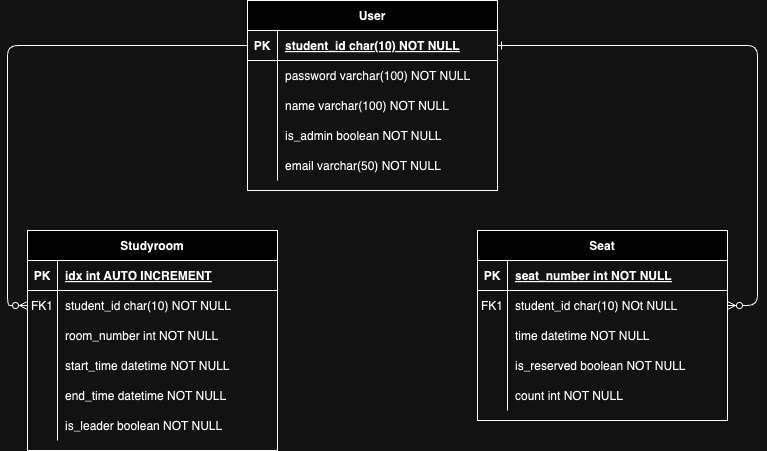

The diagram above was exported from draw.io. Its source (the exported page's mxGraphModel, read from the mxfile embedded in the PNG):
<mxGraphModel dx="1242" dy="819" grid="1" gridSize="10" guides="1" tooltips="1" connect="1" arrows="1" fold="1" page="1" pageScale="1" pageWidth="850" pageHeight="1100" math="0" shadow="0" extFonts="Permanent Marker^https://fonts.googleapis.com/css?family=Permanent+Marker">
  <root>
    <mxCell id="0" />
    <mxCell id="1" parent="0" />
    <mxCell id="C-vyLk0tnHw3VtMMgP7b-1" value="" style="edgeStyle=entityRelationEdgeStyle;endArrow=ERzeroToMany;startArrow=ERone;endFill=1;startFill=0;" parent="1" source="C-vyLk0tnHw3VtMMgP7b-24" target="C-vyLk0tnHw3VtMMgP7b-6" edge="1">
      <mxGeometry width="100" height="100" relative="1" as="geometry">
        <mxPoint x="340" y="720" as="sourcePoint" />
        <mxPoint x="440" y="620" as="targetPoint" />
      </mxGeometry>
    </mxCell>
    <mxCell id="C-vyLk0tnHw3VtMMgP7b-2" value="Seat" style="shape=table;startSize=30;container=1;collapsible=1;childLayout=tableLayout;fixedRows=1;rowLines=0;fontStyle=1;align=center;resizeLast=1;" parent="1" vertex="1">
      <mxGeometry x="520" y="320" width="250" height="190" as="geometry" />
    </mxCell>
    <mxCell id="C-vyLk0tnHw3VtMMgP7b-3" value="" style="shape=partialRectangle;collapsible=0;dropTarget=0;pointerEvents=0;fillColor=none;points=[[0,0.5],[1,0.5]];portConstraint=eastwest;top=0;left=0;right=0;bottom=1;" parent="C-vyLk0tnHw3VtMMgP7b-2" vertex="1">
      <mxGeometry y="30" width="250" height="30" as="geometry" />
    </mxCell>
    <mxCell id="C-vyLk0tnHw3VtMMgP7b-4" value="PK" style="shape=partialRectangle;overflow=hidden;connectable=0;fillColor=none;top=0;left=0;bottom=0;right=0;fontStyle=1;" parent="C-vyLk0tnHw3VtMMgP7b-3" vertex="1">
      <mxGeometry width="30" height="30" as="geometry">
        <mxRectangle width="30" height="30" as="alternateBounds" />
      </mxGeometry>
    </mxCell>
    <mxCell id="C-vyLk0tnHw3VtMMgP7b-5" value="seat_number int NOT NULL" style="shape=partialRectangle;overflow=hidden;connectable=0;fillColor=none;top=0;left=0;bottom=0;right=0;align=left;spacingLeft=6;fontStyle=5;" parent="C-vyLk0tnHw3VtMMgP7b-3" vertex="1">
      <mxGeometry x="30" width="220" height="30" as="geometry">
        <mxRectangle width="220" height="30" as="alternateBounds" />
      </mxGeometry>
    </mxCell>
    <mxCell id="C-vyLk0tnHw3VtMMgP7b-6" value="" style="shape=partialRectangle;collapsible=0;dropTarget=0;pointerEvents=0;fillColor=none;points=[[0,0.5],[1,0.5]];portConstraint=eastwest;top=0;left=0;right=0;bottom=0;" parent="C-vyLk0tnHw3VtMMgP7b-2" vertex="1">
      <mxGeometry y="60" width="250" height="30" as="geometry" />
    </mxCell>
    <mxCell id="C-vyLk0tnHw3VtMMgP7b-7" value="FK1" style="shape=partialRectangle;overflow=hidden;connectable=0;fillColor=none;top=0;left=0;bottom=0;right=0;" parent="C-vyLk0tnHw3VtMMgP7b-6" vertex="1">
      <mxGeometry width="30" height="30" as="geometry">
        <mxRectangle width="30" height="30" as="alternateBounds" />
      </mxGeometry>
    </mxCell>
    <mxCell id="C-vyLk0tnHw3VtMMgP7b-8" value="student_id char(10) NOt NULL" style="shape=partialRectangle;overflow=hidden;connectable=0;fillColor=none;top=0;left=0;bottom=0;right=0;align=left;spacingLeft=6;" parent="C-vyLk0tnHw3VtMMgP7b-6" vertex="1">
      <mxGeometry x="30" width="220" height="30" as="geometry">
        <mxRectangle width="220" height="30" as="alternateBounds" />
      </mxGeometry>
    </mxCell>
    <mxCell id="C-vyLk0tnHw3VtMMgP7b-9" value="" style="shape=partialRectangle;collapsible=0;dropTarget=0;pointerEvents=0;fillColor=none;points=[[0,0.5],[1,0.5]];portConstraint=eastwest;top=0;left=0;right=0;bottom=0;" parent="C-vyLk0tnHw3VtMMgP7b-2" vertex="1">
      <mxGeometry y="90" width="250" height="30" as="geometry" />
    </mxCell>
    <mxCell id="C-vyLk0tnHw3VtMMgP7b-10" value="" style="shape=partialRectangle;overflow=hidden;connectable=0;fillColor=none;top=0;left=0;bottom=0;right=0;" parent="C-vyLk0tnHw3VtMMgP7b-9" vertex="1">
      <mxGeometry width="30" height="30" as="geometry">
        <mxRectangle width="30" height="30" as="alternateBounds" />
      </mxGeometry>
    </mxCell>
    <mxCell id="C-vyLk0tnHw3VtMMgP7b-11" value="time datetime NOT NULL" style="shape=partialRectangle;overflow=hidden;connectable=0;fillColor=none;top=0;left=0;bottom=0;right=0;align=left;spacingLeft=6;" parent="C-vyLk0tnHw3VtMMgP7b-9" vertex="1">
      <mxGeometry x="30" width="220" height="30" as="geometry">
        <mxRectangle width="220" height="30" as="alternateBounds" />
      </mxGeometry>
    </mxCell>
    <mxCell id="35vTwsWhFgv1ZjeMRlI4-7" value="" style="shape=partialRectangle;collapsible=0;dropTarget=0;pointerEvents=0;fillColor=none;points=[[0,0.5],[1,0.5]];portConstraint=eastwest;top=0;left=0;right=0;bottom=0;" vertex="1" parent="C-vyLk0tnHw3VtMMgP7b-2">
      <mxGeometry y="120" width="250" height="30" as="geometry" />
    </mxCell>
    <mxCell id="35vTwsWhFgv1ZjeMRlI4-8" value="" style="shape=partialRectangle;overflow=hidden;connectable=0;fillColor=none;top=0;left=0;bottom=0;right=0;" vertex="1" parent="35vTwsWhFgv1ZjeMRlI4-7">
      <mxGeometry width="30" height="30" as="geometry">
        <mxRectangle width="30" height="30" as="alternateBounds" />
      </mxGeometry>
    </mxCell>
    <mxCell id="35vTwsWhFgv1ZjeMRlI4-9" value="is_reserved boolean NOT NULL" style="shape=partialRectangle;overflow=hidden;connectable=0;fillColor=none;top=0;left=0;bottom=0;right=0;align=left;spacingLeft=6;" vertex="1" parent="35vTwsWhFgv1ZjeMRlI4-7">
      <mxGeometry x="30" width="220" height="30" as="geometry">
        <mxRectangle width="220" height="30" as="alternateBounds" />
      </mxGeometry>
    </mxCell>
    <mxCell id="35vTwsWhFgv1ZjeMRlI4-10" value="" style="shape=partialRectangle;collapsible=0;dropTarget=0;pointerEvents=0;fillColor=none;points=[[0,0.5],[1,0.5]];portConstraint=eastwest;top=0;left=0;right=0;bottom=0;" vertex="1" parent="C-vyLk0tnHw3VtMMgP7b-2">
      <mxGeometry y="150" width="250" height="30" as="geometry" />
    </mxCell>
    <mxCell id="35vTwsWhFgv1ZjeMRlI4-11" value="" style="shape=partialRectangle;overflow=hidden;connectable=0;fillColor=none;top=0;left=0;bottom=0;right=0;" vertex="1" parent="35vTwsWhFgv1ZjeMRlI4-10">
      <mxGeometry width="30" height="30" as="geometry">
        <mxRectangle width="30" height="30" as="alternateBounds" />
      </mxGeometry>
    </mxCell>
    <mxCell id="35vTwsWhFgv1ZjeMRlI4-12" value="count int NOT NULL" style="shape=partialRectangle;overflow=hidden;connectable=0;fillColor=none;top=0;left=0;bottom=0;right=0;align=left;spacingLeft=6;" vertex="1" parent="35vTwsWhFgv1ZjeMRlI4-10">
      <mxGeometry x="30" width="220" height="30" as="geometry">
        <mxRectangle width="220" height="30" as="alternateBounds" />
      </mxGeometry>
    </mxCell>
    <mxCell id="C-vyLk0tnHw3VtMMgP7b-13" value="Studyroom" style="shape=table;startSize=30;container=1;collapsible=1;childLayout=tableLayout;fixedRows=1;rowLines=0;fontStyle=1;align=center;resizeLast=1;" parent="1" vertex="1">
      <mxGeometry x="70" y="320" width="250" height="220" as="geometry" />
    </mxCell>
    <mxCell id="C-vyLk0tnHw3VtMMgP7b-14" value="" style="shape=partialRectangle;collapsible=0;dropTarget=0;pointerEvents=0;fillColor=none;points=[[0,0.5],[1,0.5]];portConstraint=eastwest;top=0;left=0;right=0;bottom=1;" parent="C-vyLk0tnHw3VtMMgP7b-13" vertex="1">
      <mxGeometry y="30" width="250" height="30" as="geometry" />
    </mxCell>
    <mxCell id="C-vyLk0tnHw3VtMMgP7b-15" value="PK" style="shape=partialRectangle;overflow=hidden;connectable=0;fillColor=none;top=0;left=0;bottom=0;right=0;fontStyle=1;" parent="C-vyLk0tnHw3VtMMgP7b-14" vertex="1">
      <mxGeometry width="30" height="30" as="geometry">
        <mxRectangle width="30" height="30" as="alternateBounds" />
      </mxGeometry>
    </mxCell>
    <mxCell id="C-vyLk0tnHw3VtMMgP7b-16" value="idx int AUTO INCREMENT" style="shape=partialRectangle;overflow=hidden;connectable=0;fillColor=none;top=0;left=0;bottom=0;right=0;align=left;spacingLeft=6;fontStyle=5;" parent="C-vyLk0tnHw3VtMMgP7b-14" vertex="1">
      <mxGeometry x="30" width="220" height="30" as="geometry">
        <mxRectangle width="220" height="30" as="alternateBounds" />
      </mxGeometry>
    </mxCell>
    <mxCell id="C-vyLk0tnHw3VtMMgP7b-17" value="" style="shape=partialRectangle;collapsible=0;dropTarget=0;pointerEvents=0;fillColor=none;points=[[0,0.5],[1,0.5]];portConstraint=eastwest;top=0;left=0;right=0;bottom=0;" parent="C-vyLk0tnHw3VtMMgP7b-13" vertex="1">
      <mxGeometry y="60" width="250" height="30" as="geometry" />
    </mxCell>
    <mxCell id="C-vyLk0tnHw3VtMMgP7b-18" value="FK1" style="shape=partialRectangle;overflow=hidden;connectable=0;fillColor=none;top=0;left=0;bottom=0;right=0;" parent="C-vyLk0tnHw3VtMMgP7b-17" vertex="1">
      <mxGeometry width="30" height="30" as="geometry">
        <mxRectangle width="30" height="30" as="alternateBounds" />
      </mxGeometry>
    </mxCell>
    <mxCell id="C-vyLk0tnHw3VtMMgP7b-19" value="student_id char(10) NOT NULL" style="shape=partialRectangle;overflow=hidden;connectable=0;fillColor=none;top=0;left=0;bottom=0;right=0;align=left;spacingLeft=6;" parent="C-vyLk0tnHw3VtMMgP7b-17" vertex="1">
      <mxGeometry x="30" width="220" height="30" as="geometry">
        <mxRectangle width="220" height="30" as="alternateBounds" />
      </mxGeometry>
    </mxCell>
    <mxCell id="DQ5aeE7dA3QVoWateEZT-1" value="" style="shape=partialRectangle;collapsible=0;dropTarget=0;pointerEvents=0;fillColor=none;points=[[0,0.5],[1,0.5]];portConstraint=eastwest;top=0;left=0;right=0;bottom=0;" parent="C-vyLk0tnHw3VtMMgP7b-13" vertex="1">
      <mxGeometry y="90" width="250" height="30" as="geometry" />
    </mxCell>
    <mxCell id="DQ5aeE7dA3QVoWateEZT-2" value="" style="shape=partialRectangle;overflow=hidden;connectable=0;fillColor=none;top=0;left=0;bottom=0;right=0;" parent="DQ5aeE7dA3QVoWateEZT-1" vertex="1">
      <mxGeometry width="30" height="30" as="geometry">
        <mxRectangle width="30" height="30" as="alternateBounds" />
      </mxGeometry>
    </mxCell>
    <mxCell id="DQ5aeE7dA3QVoWateEZT-3" value="room_number int NOT NULL" style="shape=partialRectangle;overflow=hidden;connectable=0;fillColor=none;top=0;left=0;bottom=0;right=0;align=left;spacingLeft=6;" parent="DQ5aeE7dA3QVoWateEZT-1" vertex="1">
      <mxGeometry x="30" width="220" height="30" as="geometry">
        <mxRectangle width="220" height="30" as="alternateBounds" />
      </mxGeometry>
    </mxCell>
    <mxCell id="C-vyLk0tnHw3VtMMgP7b-20" value="" style="shape=partialRectangle;collapsible=0;dropTarget=0;pointerEvents=0;fillColor=none;points=[[0,0.5],[1,0.5]];portConstraint=eastwest;top=0;left=0;right=0;bottom=0;" parent="C-vyLk0tnHw3VtMMgP7b-13" vertex="1">
      <mxGeometry y="120" width="250" height="30" as="geometry" />
    </mxCell>
    <mxCell id="C-vyLk0tnHw3VtMMgP7b-21" value="" style="shape=partialRectangle;overflow=hidden;connectable=0;fillColor=none;top=0;left=0;bottom=0;right=0;" parent="C-vyLk0tnHw3VtMMgP7b-20" vertex="1">
      <mxGeometry width="30" height="30" as="geometry">
        <mxRectangle width="30" height="30" as="alternateBounds" />
      </mxGeometry>
    </mxCell>
    <mxCell id="C-vyLk0tnHw3VtMMgP7b-22" value="start_time datetime NOT NULL" style="shape=partialRectangle;overflow=hidden;connectable=0;fillColor=none;top=0;left=0;bottom=0;right=0;align=left;spacingLeft=6;" parent="C-vyLk0tnHw3VtMMgP7b-20" vertex="1">
      <mxGeometry x="30" width="220" height="30" as="geometry">
        <mxRectangle width="220" height="30" as="alternateBounds" />
      </mxGeometry>
    </mxCell>
    <mxCell id="35vTwsWhFgv1ZjeMRlI4-1" value="" style="shape=partialRectangle;collapsible=0;dropTarget=0;pointerEvents=0;fillColor=none;points=[[0,0.5],[1,0.5]];portConstraint=eastwest;top=0;left=0;right=0;bottom=0;" vertex="1" parent="C-vyLk0tnHw3VtMMgP7b-13">
      <mxGeometry y="150" width="250" height="30" as="geometry" />
    </mxCell>
    <mxCell id="35vTwsWhFgv1ZjeMRlI4-2" value="" style="shape=partialRectangle;overflow=hidden;connectable=0;fillColor=none;top=0;left=0;bottom=0;right=0;" vertex="1" parent="35vTwsWhFgv1ZjeMRlI4-1">
      <mxGeometry width="30" height="30" as="geometry">
        <mxRectangle width="30" height="30" as="alternateBounds" />
      </mxGeometry>
    </mxCell>
    <mxCell id="35vTwsWhFgv1ZjeMRlI4-3" value="end_time datetime NOT NULL" style="shape=partialRectangle;overflow=hidden;connectable=0;fillColor=none;top=0;left=0;bottom=0;right=0;align=left;spacingLeft=6;" vertex="1" parent="35vTwsWhFgv1ZjeMRlI4-1">
      <mxGeometry x="30" width="220" height="30" as="geometry">
        <mxRectangle width="220" height="30" as="alternateBounds" />
      </mxGeometry>
    </mxCell>
    <mxCell id="35vTwsWhFgv1ZjeMRlI4-4" value="" style="shape=partialRectangle;collapsible=0;dropTarget=0;pointerEvents=0;fillColor=none;points=[[0,0.5],[1,0.5]];portConstraint=eastwest;top=0;left=0;right=0;bottom=0;" vertex="1" parent="C-vyLk0tnHw3VtMMgP7b-13">
      <mxGeometry y="180" width="250" height="30" as="geometry" />
    </mxCell>
    <mxCell id="35vTwsWhFgv1ZjeMRlI4-5" value="" style="shape=partialRectangle;overflow=hidden;connectable=0;fillColor=none;top=0;left=0;bottom=0;right=0;" vertex="1" parent="35vTwsWhFgv1ZjeMRlI4-4">
      <mxGeometry width="30" height="30" as="geometry">
        <mxRectangle width="30" height="30" as="alternateBounds" />
      </mxGeometry>
    </mxCell>
    <mxCell id="35vTwsWhFgv1ZjeMRlI4-6" value="is_leader boolean NOT NULL" style="shape=partialRectangle;overflow=hidden;connectable=0;fillColor=none;top=0;left=0;bottom=0;right=0;align=left;spacingLeft=6;" vertex="1" parent="35vTwsWhFgv1ZjeMRlI4-4">
      <mxGeometry x="30" width="220" height="30" as="geometry">
        <mxRectangle width="220" height="30" as="alternateBounds" />
      </mxGeometry>
    </mxCell>
    <mxCell id="C-vyLk0tnHw3VtMMgP7b-23" value="User" style="shape=table;startSize=30;container=1;collapsible=1;childLayout=tableLayout;fixedRows=1;rowLines=0;fontStyle=1;align=center;resizeLast=1;" parent="1" vertex="1">
      <mxGeometry x="290" y="90" width="250" height="190" as="geometry" />
    </mxCell>
    <mxCell id="C-vyLk0tnHw3VtMMgP7b-24" value="" style="shape=partialRectangle;collapsible=0;dropTarget=0;pointerEvents=0;fillColor=none;points=[[0,0.5],[1,0.5]];portConstraint=eastwest;top=0;left=0;right=0;bottom=1;" parent="C-vyLk0tnHw3VtMMgP7b-23" vertex="1">
      <mxGeometry y="30" width="250" height="30" as="geometry" />
    </mxCell>
    <mxCell id="C-vyLk0tnHw3VtMMgP7b-25" value="PK" style="shape=partialRectangle;overflow=hidden;connectable=0;fillColor=none;top=0;left=0;bottom=0;right=0;fontStyle=1;" parent="C-vyLk0tnHw3VtMMgP7b-24" vertex="1">
      <mxGeometry width="30" height="30" as="geometry">
        <mxRectangle width="30" height="30" as="alternateBounds" />
      </mxGeometry>
    </mxCell>
    <mxCell id="C-vyLk0tnHw3VtMMgP7b-26" value="student_id char(10) NOT NULL " style="shape=partialRectangle;overflow=hidden;connectable=0;fillColor=none;top=0;left=0;bottom=0;right=0;align=left;spacingLeft=6;fontStyle=5;" parent="C-vyLk0tnHw3VtMMgP7b-24" vertex="1">
      <mxGeometry x="30" width="220" height="30" as="geometry">
        <mxRectangle width="220" height="30" as="alternateBounds" />
      </mxGeometry>
    </mxCell>
    <mxCell id="C-vyLk0tnHw3VtMMgP7b-27" value="" style="shape=partialRectangle;collapsible=0;dropTarget=0;pointerEvents=0;fillColor=none;points=[[0,0.5],[1,0.5]];portConstraint=eastwest;top=0;left=0;right=0;bottom=0;" parent="C-vyLk0tnHw3VtMMgP7b-23" vertex="1">
      <mxGeometry y="60" width="250" height="30" as="geometry" />
    </mxCell>
    <mxCell id="C-vyLk0tnHw3VtMMgP7b-28" value="" style="shape=partialRectangle;overflow=hidden;connectable=0;fillColor=none;top=0;left=0;bottom=0;right=0;" parent="C-vyLk0tnHw3VtMMgP7b-27" vertex="1">
      <mxGeometry width="30" height="30" as="geometry">
        <mxRectangle width="30" height="30" as="alternateBounds" />
      </mxGeometry>
    </mxCell>
    <mxCell id="C-vyLk0tnHw3VtMMgP7b-29" value="password varchar(100) NOT NULL" style="shape=partialRectangle;overflow=hidden;connectable=0;fillColor=none;top=0;left=0;bottom=0;right=0;align=left;spacingLeft=6;" parent="C-vyLk0tnHw3VtMMgP7b-27" vertex="1">
      <mxGeometry x="30" width="220" height="30" as="geometry">
        <mxRectangle width="220" height="30" as="alternateBounds" />
      </mxGeometry>
    </mxCell>
    <mxCell id="2W8G0O5heec0rQ7r2_SO-1" value="" style="shape=partialRectangle;collapsible=0;dropTarget=0;pointerEvents=0;fillColor=none;points=[[0,0.5],[1,0.5]];portConstraint=eastwest;top=0;left=0;right=0;bottom=0;" parent="C-vyLk0tnHw3VtMMgP7b-23" vertex="1">
      <mxGeometry y="90" width="250" height="30" as="geometry" />
    </mxCell>
    <mxCell id="2W8G0O5heec0rQ7r2_SO-2" value="" style="shape=partialRectangle;overflow=hidden;connectable=0;fillColor=none;top=0;left=0;bottom=0;right=0;" parent="2W8G0O5heec0rQ7r2_SO-1" vertex="1">
      <mxGeometry width="30" height="30" as="geometry">
        <mxRectangle width="30" height="30" as="alternateBounds" />
      </mxGeometry>
    </mxCell>
    <mxCell id="2W8G0O5heec0rQ7r2_SO-3" value="name varchar(100) NOT NULL" style="shape=partialRectangle;overflow=hidden;connectable=0;fillColor=none;top=0;left=0;bottom=0;right=0;align=left;spacingLeft=6;" parent="2W8G0O5heec0rQ7r2_SO-1" vertex="1">
      <mxGeometry x="30" width="220" height="30" as="geometry">
        <mxRectangle width="220" height="30" as="alternateBounds" />
      </mxGeometry>
    </mxCell>
    <mxCell id="2W8G0O5heec0rQ7r2_SO-4" value="" style="shape=partialRectangle;collapsible=0;dropTarget=0;pointerEvents=0;fillColor=none;points=[[0,0.5],[1,0.5]];portConstraint=eastwest;top=0;left=0;right=0;bottom=0;" parent="C-vyLk0tnHw3VtMMgP7b-23" vertex="1">
      <mxGeometry y="120" width="250" height="30" as="geometry" />
    </mxCell>
    <mxCell id="2W8G0O5heec0rQ7r2_SO-5" value="" style="shape=partialRectangle;overflow=hidden;connectable=0;fillColor=none;top=0;left=0;bottom=0;right=0;" parent="2W8G0O5heec0rQ7r2_SO-4" vertex="1">
      <mxGeometry width="30" height="30" as="geometry">
        <mxRectangle width="30" height="30" as="alternateBounds" />
      </mxGeometry>
    </mxCell>
    <mxCell id="2W8G0O5heec0rQ7r2_SO-6" value="is_admin boolean NOT NULL" style="shape=partialRectangle;overflow=hidden;connectable=0;fillColor=none;top=0;left=0;bottom=0;right=0;align=left;spacingLeft=6;" parent="2W8G0O5heec0rQ7r2_SO-4" vertex="1">
      <mxGeometry x="30" width="220" height="30" as="geometry">
        <mxRectangle width="220" height="30" as="alternateBounds" />
      </mxGeometry>
    </mxCell>
    <mxCell id="wucqcwQnxYsbmD-1MjzO-1" value="" style="shape=partialRectangle;collapsible=0;dropTarget=0;pointerEvents=0;fillColor=none;points=[[0,0.5],[1,0.5]];portConstraint=eastwest;top=0;left=0;right=0;bottom=0;" parent="C-vyLk0tnHw3VtMMgP7b-23" vertex="1">
      <mxGeometry y="150" width="250" height="30" as="geometry" />
    </mxCell>
    <mxCell id="wucqcwQnxYsbmD-1MjzO-2" value="" style="shape=partialRectangle;overflow=hidden;connectable=0;fillColor=none;top=0;left=0;bottom=0;right=0;" parent="wucqcwQnxYsbmD-1MjzO-1" vertex="1">
      <mxGeometry width="30" height="30" as="geometry">
        <mxRectangle width="30" height="30" as="alternateBounds" />
      </mxGeometry>
    </mxCell>
    <mxCell id="wucqcwQnxYsbmD-1MjzO-3" value="email varchar(50) NOT NULL" style="shape=partialRectangle;overflow=hidden;connectable=0;fillColor=none;top=0;left=0;bottom=0;right=0;align=left;spacingLeft=6;" parent="wucqcwQnxYsbmD-1MjzO-1" vertex="1">
      <mxGeometry x="30" width="220" height="30" as="geometry">
        <mxRectangle width="220" height="30" as="alternateBounds" />
      </mxGeometry>
    </mxCell>
    <mxCell id="2W8G0O5heec0rQ7r2_SO-18" style="edgeStyle=orthogonalEdgeStyle;rounded=1;orthogonalLoop=1;jettySize=auto;html=1;exitX=0;exitY=0.5;exitDx=0;exitDy=0;entryX=0;entryY=0.5;entryDx=0;entryDy=0;endArrow=ERzeroToMany;endFill=0;curved=0;" parent="1" source="C-vyLk0tnHw3VtMMgP7b-24" target="C-vyLk0tnHw3VtMMgP7b-17" edge="1">
      <mxGeometry relative="1" as="geometry" />
    </mxCell>
  </root>
</mxGraphModel>